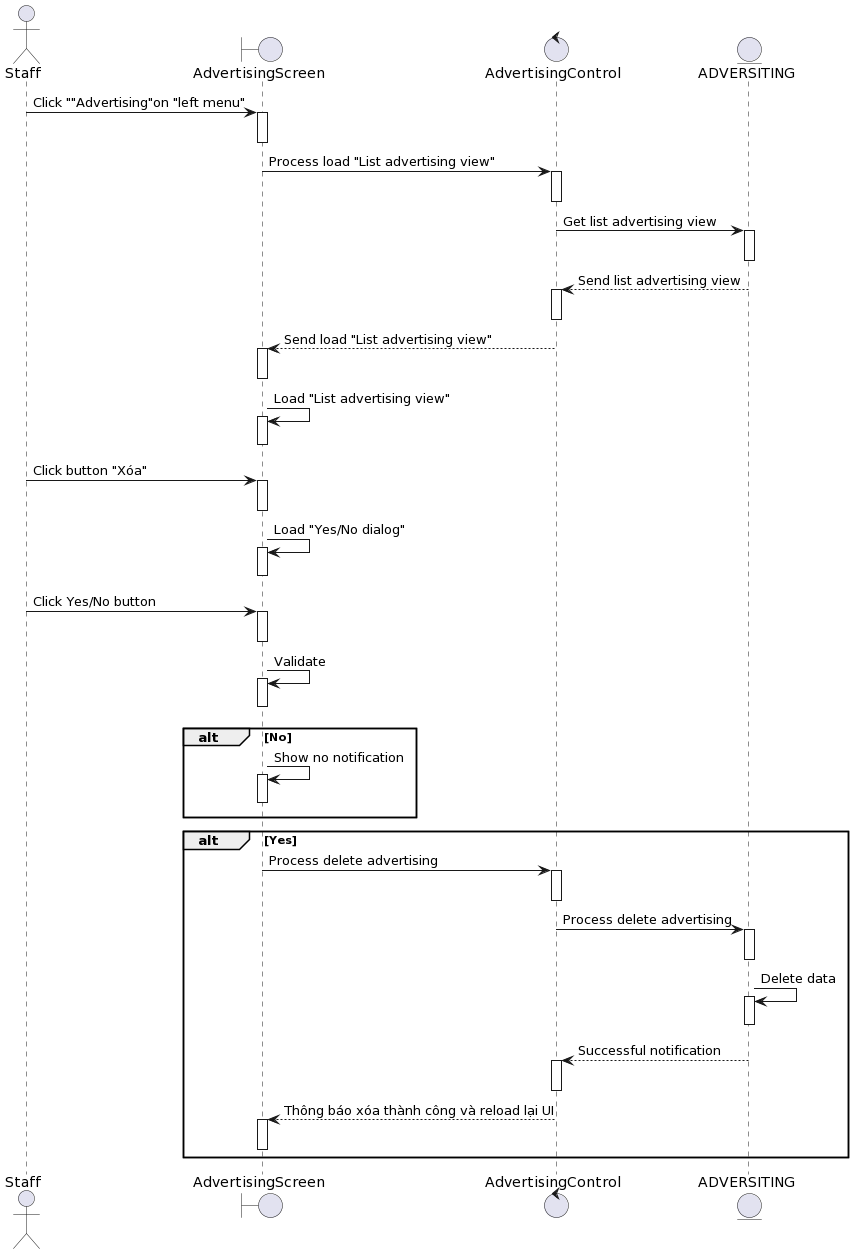

The diagram above was rendered by PlantUML. Its source (embedded in the PNG):
@startuml
actor Staff
boundary AdvertisingScreen
control AdvertisingControl 
entity ADVERSITING

Staff-> AdvertisingScreen++: Click ""Advertising"on "left menu"
deactivate AdvertisingScreen

AdvertisingScreen-> AdvertisingControl ++: Process load "List advertising view"
deactivate AdvertisingControl 

AdvertisingControl -> ADVERSITING++: Get list advertising view
deactivate ADVERSITING

ADVERSITING--> AdvertisingControl ++: Send list advertising view
deactivate AdvertisingControl 

AdvertisingControl --> AdvertisingScreen++: Send load "List advertising view"
deactivate AdvertisingScreen

AdvertisingScreen-> AdvertisingScreen++: Load "List advertising view"
deactivate AdvertisingScreen

Staff-> AdvertisingScreen++ : Click button "Xóa"
deactivate AdvertisingScreen

AdvertisingScreen-> AdvertisingScreen++: Load "Yes/No dialog"
deactivate AdvertisingScreen

Staff-> AdvertisingScreen++: Click Yes/No button
deactivate AdvertisingScreen

AdvertisingScreen-> AdvertisingScreen++: Validate
deactivate AdvertisingScreen


alt No
    AdvertisingScreen-> AdvertisingScreen++: Show no notification
deactivate AdvertisingScreen
end

alt Yes

    AdvertisingScreen-> AdvertisingControl ++: Process delete advertising  

deactivate AdvertisingControl 
    AdvertisingControl -> ADVERSITING++:Process delete advertising  
deactivate ADVERSITING
    ADVERSITING-> ADVERSITING++: Delete data
deactivate ADVERSITING
     ADVERSITING--> AdvertisingControl ++: Successful notification
deactivate AdvertisingControl 
    AdvertisingControl --> AdvertisingScreen++: Thông báo xóa thành công và reload lại UI 
deactivate AdvertisingScreen

end
@enduml